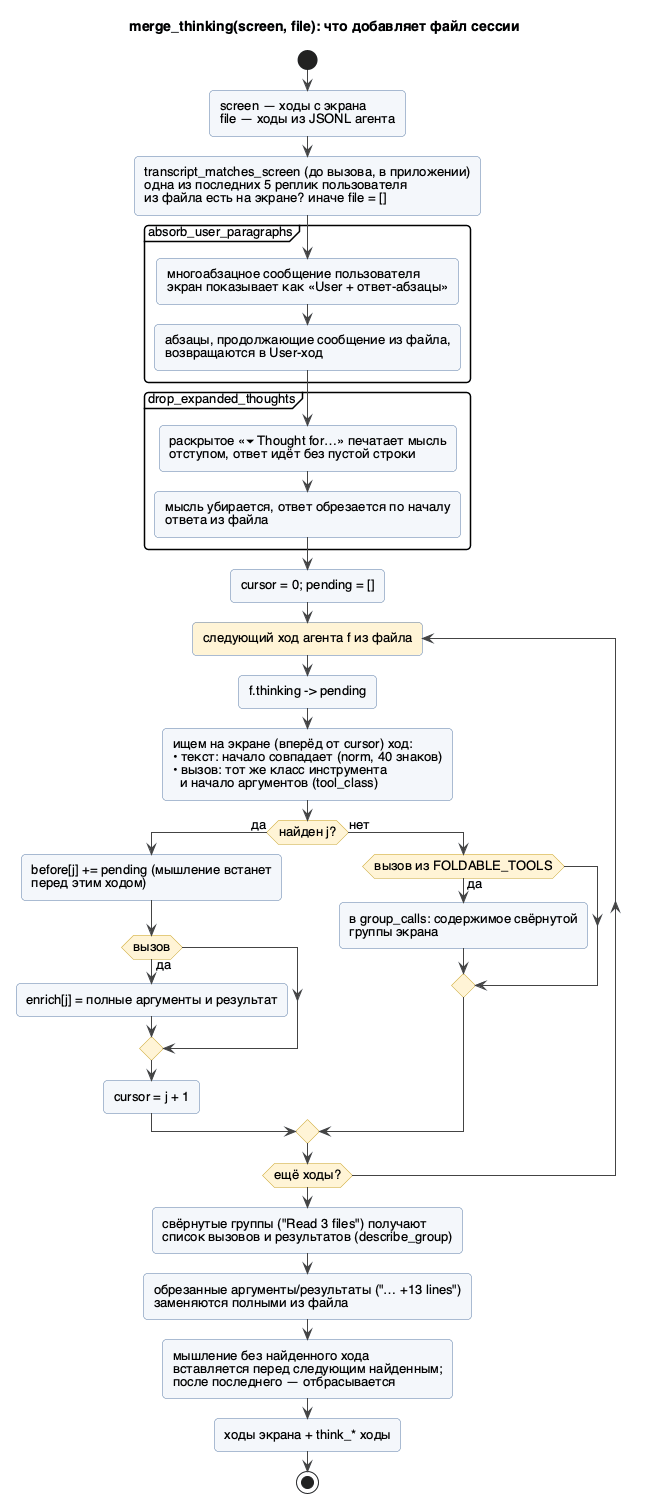

The diagram above was rendered by PlantUML. Its source (embedded in the PNG):
@startuml 07-merge
!include style.iuml
title merge_thinking(screen, file): что добавляет файл сессии

start
:screen — ходы с экрана\nfile — ходы из JSONL агента;
:transcript_matches_screen (до вызова, в приложении)\nодна из последних 5 реплик пользователя\nиз файла есть на экране? иначе file = [];
partition absorb_user_paragraphs {
  :многоабзацное сообщение пользователя\nэкран показывает как «User + ответ-абзацы»;
  :абзацы, продолжающие сообщение из файла,\nвозвращаются в User-ход;
}
partition drop_expanded_thoughts {
  :раскрытое «▾ Thought for…» печатает мысль\nотступом, ответ идёт без пустой строки;
  :мысль убирается, ответ обрезается по началу\nответа из файла;
}
:cursor = 0; pending = [];
repeat :следующий ход агента f из файла;
  :f.thinking -> pending;
  :ищем на экране (вперёд от cursor) ход:\n• текст: начало совпадает (norm, 40 знаков)\n• вызов: тот же класс инструмента\n  и начало аргументов (tool_class);
  if (найден j?) then (да)
    :before[j] += pending (мышление встанет\nперед этим ходом);
    if (вызов) then (да)
      :enrich[j] = полные аргументы и результат;
    endif
    :cursor = j + 1;
  else (нет)
    if (вызов из FOLDABLE_TOOLS) then (да)
      :в group_calls: содержимое свёрнутой\nгруппы экрана;
    endif
  endif
repeat while (ещё ходы?)
:свёрнутые группы ("Read 3 files") получают\nсписок вызовов и результатов (describe_group);
:обрезанные аргументы/результаты ("… +13 lines")\nзаменяются полными из файла;
:мышление без найденного хода\nвставляется перед следующим найденным;\nпосле последнего — отбрасывается;
:ходы экрана + think_* ходы;
stop
@enduml